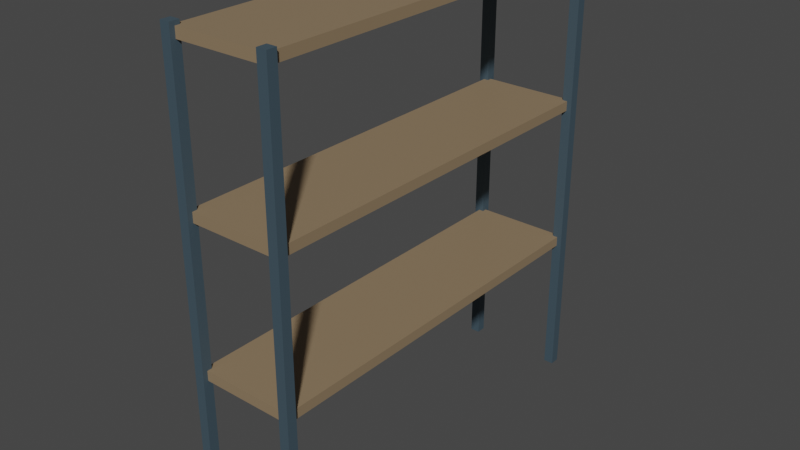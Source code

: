 # Source: Shelf.blend  (saved by Blender 3.3.6; exported with 4.5.12 LTS)
import bpy
from mathutils import Matrix  # noqa: F401  (used for matrix-valued properties, if any)

bpy.ops.wm.read_factory_settings(use_empty=True)
scene = bpy.context.scene
scene.name = 'Scene'

# ---- collections
col_collection = bpy.data.collections.new('Collection'); scene.collection.children.link(col_collection)

# ---- materials (node trees are filled in below, after node groups)
mat_rod = bpy.data.materials.new('Rod')
mat_rod.alpha_threshold = 0.0
mat_rod.use_transparent_shadow = False
mat_rod.roughness = 0.5
mat_rod.line_color = (0.0, 0.0, 0.0, 1.0)
mat_shelf = bpy.data.materials.new('Shelf')
mat_shelf.use_transparent_shadow = False

# ---- material node trees
mat_rod.use_nodes = True; mat_rod.node_tree.nodes.clear()
_N = mat_rod.node_tree.nodes; _L = mat_rod.node_tree.links
n0 = _N.new('ShaderNodeOutputMaterial'); n0.name = 'Material Output'; n0.location = (300, 300)
n1 = _N.new('ShaderNodeBsdfPrincipled'); n1.name = 'Principled BSDF'; n1.location = (10, 300)
n1.distribution = 'GGX'
n1.subsurface_method = 'RANDOM_WALK_SKIN'
n1.inputs[0].default_value = (0.05147, 0.0832, 0.1068, 1.0)
n1.inputs[3].default_value = 1.45
n1.inputs[27].default_value = (0.0, 0.0, 0.0, 1.0)
n1.inputs[28].default_value = 1.0
_L.new(n1.outputs[0], n0.inputs[0])
n0.is_active_output = True
mat_shelf.use_nodes = True; mat_shelf.node_tree.nodes.clear()
_N = mat_shelf.node_tree.nodes; _L = mat_shelf.node_tree.links
n0 = _N.new('ShaderNodeBsdfPrincipled'); n0.name = 'Principled BSDF'; n0.location = (10, 300)
n0.distribution = 'GGX'
n0.subsurface_method = 'RANDOM_WALK_SKIN'
n0.inputs[0].default_value = (0.2657, 0.1882, 0.1109, 1.0)
n0.inputs[3].default_value = 1.45
n0.inputs[27].default_value = (0.0, 0.0, 0.0, 1.0)
n0.inputs[28].default_value = 1.0
n1 = _N.new('ShaderNodeOutputMaterial'); n1.name = 'Material Output'; n1.location = (300, 300)
_L.new(n0.outputs[0], n1.inputs[0])
n1.is_active_output = True

# ---- world
world_world = bpy.data.worlds.new('World'); scene.world = world_world
world_world.use_nodes = True; world_world.node_tree.nodes.clear()
_N = world_world.node_tree.nodes; _L = world_world.node_tree.links
n0 = _N.new('ShaderNodeOutputWorld'); n0.name = 'World Output'; n0.location = (300, 300)
n1 = _N.new('ShaderNodeBackground'); n1.name = 'Background'; n1.location = (10, 300)
n1.inputs[0].default_value = (0.05088, 0.05088, 0.05088, 1.0)
_L.new(n1.outputs[0], n0.inputs[0])
n0.is_active_output = True
world_world.color = (0.05088, 0.05088, 0.05088)
world_world.use_sun_shadow = False
world_world.sun_shadow_jitter_overblur = 0.0

# ---- meshes
me_cube_002 = bpy.data.meshes.new('Cube.002')
me_cube_002.from_pydata([(-1.0, -1.0, -1.0), (-1.0, -1.0, 2.0), (-1.0, 1.0, -1.0), (-1.0, 1.0, 2.0), (1.0, -1.0, -1.0), (1.0, -1.0, 2.0), (1.0, 1.0, -1.0), (1.0, 1.0, 2.0)], [], [(0, 1, 3, 2), (2, 3, 7, 6), (6, 7, 5, 4), (4, 5, 1, 0), (2, 6, 4, 0), (7, 3, 1, 5)])
_uv = me_cube_002.uv_layers.new(name='UVMap')
_uv.uv.foreach_set('vector', [0.375, 0.0, 0.625, 0.0, 0.625, 0.25, 0.375, 0.25, 0.375, 0.25, 0.625, 0.25, 0.625, 0.5, 0.375, 0.5, 0.375, 0.5, 0.625, 0.5, 0.625, 0.75, 0.375, 0.75, 0.375, 0.75, 0.625, 0.75, 0.625, 1.0, 0.375, 1.0, 0.125, 0.5, 0.375, 0.5, 0.375, 0.75, 0.125, 0.75, 0.625, 0.5, 0.875, 0.5, 0.875, 0.75, 0.625, 0.75])
me_cube_002.materials.append(mat_rod)
me_cube_002.update()
me_cube_003 = bpy.data.meshes.new('Cube.003')
me_cube_003.from_pydata([(-1.0, -1.0, -1.0), (-1.0, -1.0, 2.0), (-1.0, 1.0, -1.0), (-1.0, 1.0, 2.0), (1.0, -1.0, -1.0), (1.0, -1.0, 2.0), (1.0, 1.0, -1.0), (1.0, 1.0, 2.0)], [], [(0, 1, 3, 2), (2, 3, 7, 6), (6, 7, 5, 4), (4, 5, 1, 0), (2, 6, 4, 0), (7, 3, 1, 5)])
_uv = me_cube_003.uv_layers.new(name='UVMap')
_uv.uv.foreach_set('vector', [0.375, 0.0, 0.625, 0.0, 0.625, 0.25, 0.375, 0.25, 0.375, 0.25, 0.625, 0.25, 0.625, 0.5, 0.375, 0.5, 0.375, 0.5, 0.625, 0.5, 0.625, 0.75, 0.375, 0.75, 0.375, 0.75, 0.625, 0.75, 0.625, 1.0, 0.375, 1.0, 0.125, 0.5, 0.375, 0.5, 0.375, 0.75, 0.125, 0.75, 0.625, 0.5, 0.875, 0.5, 0.875, 0.75, 0.625, 0.75])
me_cube_003.materials.append(mat_rod)
me_cube_003.update()
me_cube_004 = bpy.data.meshes.new('Cube.004')
me_cube_004.from_pydata([(-1.0, -1.0, -1.0), (-1.0, -1.0, 2.0), (-1.0, 1.0, -1.0), (-1.0, 1.0, 2.0), (1.0, -1.0, -1.0), (1.0, -1.0, 2.0), (1.0, 1.0, -1.0), (1.0, 1.0, 2.0)], [], [(0, 1, 3, 2), (2, 3, 7, 6), (6, 7, 5, 4), (4, 5, 1, 0), (2, 6, 4, 0), (7, 3, 1, 5)])
_uv = me_cube_004.uv_layers.new(name='UVMap')
_uv.uv.foreach_set('vector', [0.375, 0.0, 0.625, 0.0, 0.625, 0.25, 0.375, 0.25, 0.375, 0.25, 0.625, 0.25, 0.625, 0.5, 0.375, 0.5, 0.375, 0.5, 0.625, 0.5, 0.625, 0.75, 0.375, 0.75, 0.375, 0.75, 0.625, 0.75, 0.625, 1.0, 0.375, 1.0, 0.125, 0.5, 0.375, 0.5, 0.375, 0.75, 0.125, 0.75, 0.625, 0.5, 0.875, 0.5, 0.875, 0.75, 0.625, 0.75])
me_cube_004.materials.append(mat_rod)
me_cube_004.update()
me_cube_005 = bpy.data.meshes.new('Cube.005')
me_cube_005.from_pydata([(-1.0, -1.0, -1.0), (-1.0, -1.0, 2.0), (-1.0, 1.0, -1.0), (-1.0, 1.0, 2.0), (1.0, -1.0, -1.0), (1.0, -1.0, 2.0), (1.0, 1.0, -1.0), (1.0, 1.0, 2.0)], [], [(0, 1, 3, 2), (2, 3, 7, 6), (6, 7, 5, 4), (4, 5, 1, 0), (2, 6, 4, 0), (7, 3, 1, 5)])
_uv = me_cube_005.uv_layers.new(name='UVMap')
_uv.uv.foreach_set('vector', [0.375, 0.0, 0.625, 0.0, 0.625, 0.25, 0.375, 0.25, 0.375, 0.25, 0.625, 0.25, 0.625, 0.5, 0.375, 0.5, 0.375, 0.5, 0.625, 0.5, 0.625, 0.75, 0.375, 0.75, 0.375, 0.75, 0.625, 0.75, 0.625, 1.0, 0.375, 1.0, 0.125, 0.5, 0.375, 0.5, 0.375, 0.75, 0.125, 0.75, 0.625, 0.5, 0.875, 0.5, 0.875, 0.75, 0.625, 0.75])
me_cube_005.materials.append(mat_rod)
me_cube_005.update()
me_cube_006 = bpy.data.meshes.new('Cube.006')
me_cube_006.from_pydata([(5.0, -3.815e-06, 0.45), (5.0, -3.815e-06, 0.55), (5.0, 80.0, 0.45), (5.0, 80.0, 0.55), (35.0, -3.815e-06, 0.45), (35.0, -3.815e-06, 0.55), (35.0, 80.0, 0.45), (35.0, 80.0, 0.55)], [], [(0, 1, 3, 2), (2, 3, 7, 6), (6, 7, 5, 4), (4, 5, 1, 0), (2, 6, 4, 0), (7, 3, 1, 5)])
_uv = me_cube_006.uv_layers.new(name='UVMap')
_uv.uv.foreach_set('vector', [0.375, 0.0, 0.625, 0.0, 0.625, 0.25, 0.375, 0.25, 0.375, 0.25, 0.625, 0.25, 0.625, 0.5, 0.375, 0.5, 0.375, 0.5, 0.625, 0.5, 0.625, 0.75, 0.375, 0.75, 0.375, 0.75, 0.625, 0.75, 0.625, 1.0, 0.375, 1.0, 0.125, 0.5, 0.375, 0.5, 0.375, 0.75, 0.125, 0.75, 0.625, 0.5, 0.875, 0.5, 0.875, 0.75, 0.625, 0.75])
me_cube_006.materials.append(mat_shelf)
me_cube_006.update()
me_cube_007 = bpy.data.meshes.new('Cube.007')
me_cube_007.from_pydata([(5.0, -3.815e-06, 0.45), (5.0, -3.815e-06, 0.55), (5.0, 80.0, 0.45), (5.0, 80.0, 0.55), (35.0, -3.815e-06, 0.45), (35.0, -3.815e-06, 0.55), (35.0, 80.0, 0.45), (35.0, 80.0, 0.55)], [], [(0, 1, 3, 2), (2, 3, 7, 6), (6, 7, 5, 4), (4, 5, 1, 0), (2, 6, 4, 0), (7, 3, 1, 5)])
_uv = me_cube_007.uv_layers.new(name='UVMap')
_uv.uv.foreach_set('vector', [0.375, 0.0, 0.625, 0.0, 0.625, 0.25, 0.375, 0.25, 0.375, 0.25, 0.625, 0.25, 0.625, 0.5, 0.375, 0.5, 0.375, 0.5, 0.625, 0.5, 0.625, 0.75, 0.375, 0.75, 0.375, 0.75, 0.625, 0.75, 0.625, 1.0, 0.375, 1.0, 0.125, 0.5, 0.375, 0.5, 0.375, 0.75, 0.125, 0.75, 0.625, 0.5, 0.875, 0.5, 0.875, 0.75, 0.625, 0.75])
me_cube_007.materials.append(mat_shelf)
me_cube_007.update()
me_cube_008 = bpy.data.meshes.new('Cube.008')
me_cube_008.from_pydata([(5.0, -3.815e-06, 0.45), (5.0, -3.815e-06, 0.55), (5.0, 80.0, 0.45), (5.0, 80.0, 0.55), (35.0, -3.815e-06, 0.45), (35.0, -3.815e-06, 0.55), (35.0, 80.0, 0.45), (35.0, 80.0, 0.55)], [], [(0, 1, 3, 2), (2, 3, 7, 6), (6, 7, 5, 4), (4, 5, 1, 0), (2, 6, 4, 0), (7, 3, 1, 5)])
_uv = me_cube_008.uv_layers.new(name='UVMap')
_uv.uv.foreach_set('vector', [0.375, 0.0, 0.625, 0.0, 0.625, 0.25, 0.375, 0.25, 0.375, 0.25, 0.625, 0.25, 0.625, 0.5, 0.375, 0.5, 0.375, 0.5, 0.625, 0.5, 0.625, 0.75, 0.375, 0.75, 0.375, 0.75, 0.625, 0.75, 0.625, 1.0, 0.375, 1.0, 0.125, 0.5, 0.375, 0.5, 0.375, 0.75, 0.125, 0.75, 0.625, 0.5, 0.875, 0.5, 0.875, 0.75, 0.625, 0.75])
me_cube_008.materials.append(mat_shelf)
me_cube_008.update()

# ---- objects
ob_cube_001 = bpy.data.objects.new('Cube.001', me_cube_002)
ob_cube_002 = bpy.data.objects.new('Cube.002', me_cube_003)
ob_cube_003 = bpy.data.objects.new('Cube.003', me_cube_004)
ob_cube_004 = bpy.data.objects.new('Cube.004', me_cube_005)
ob_cube_005 = bpy.data.objects.new('Cube.005', me_cube_006)
ob_cube_006 = bpy.data.objects.new('Cube.006', me_cube_007)
ob_cube_007 = bpy.data.objects.new('Cube.007', me_cube_008)

# ---- transforms, parenting, visibility, modifiers, constraints
ob_cube_001.location = (0.5, 2.0, 1.53)
ob_cube_001.scale = (0.05, 0.05, 1.53)
ob_cube_002.location = (-0.5, 2.0, 1.53)
ob_cube_002.scale = (0.05, 0.05, 1.53)
ob_cube_003.location = (0.5, -2.0, 1.53)
ob_cube_003.scale = (0.05, 0.05, 1.53)
ob_cube_004.location = (-0.5, -2.0, 1.53)
ob_cube_004.scale = (0.05, 0.05, 1.53)
ob_cube_005.location = (0.666, -2.0, 1.0)
ob_cube_005.scale = (-0.0333, 0.05, 1.0)
ob_cube_006.location = (0.666, -2.0, 2.5)
ob_cube_006.scale = (-0.0333, 0.05, 1.0)
ob_cube_007.location = (0.666, -2.0, 4.0)
ob_cube_007.scale = (-0.0333, 0.05, 1.0)

# ---- collection membership
col_collection.objects.link(ob_cube_001)
col_collection.objects.link(ob_cube_002)
col_collection.objects.link(ob_cube_003)
col_collection.objects.link(ob_cube_004)
col_collection.objects.link(ob_cube_005)
col_collection.objects.link(ob_cube_006)
col_collection.objects.link(ob_cube_007)

# ---- scene / render settings (as saved in the file)
scene.frame_start = 1; scene.frame_end = 250; scene.frame_set(1)
scene.render.engine = 'BLENDER_EEVEE_NEXT'
scene.cycles.sampling_pattern = 'TABULATED_SOBOL'
scene.cycles.use_light_tree = False
scene.view_settings.view_transform = 'Filmic'
bpy.context.view_layer.update()

# ---- added for rendering (the .blend has no active camera and no usable light): camera, sun
cam_auto = bpy.data.cameras.new('AutoCamera')
cam_auto.lens = 50.0
cam_auto.sensor_width = 36.0
cam_auto.clip_end = 1000.0
ob_auto_camera = bpy.data.objects.new('AutoCamera', cam_auto)
scene.collection.objects.link(ob_auto_camera)
ob_auto_camera.location = (5.78455, -6.94146, 6.92264)
ob_auto_camera.rotation_euler = (1.09748, -7.21219e-08, 0.694738)
scene.camera = ob_auto_camera
light_auto_sun = bpy.data.lights.new('AutoSun', 'SUN')
light_auto_sun.energy = 3.0
light_auto_sun.angle = 0.0523599
ob_auto_sun = bpy.data.objects.new('AutoSun', light_auto_sun)
scene.collection.objects.link(ob_auto_sun)
ob_auto_sun.rotation_euler = (0.872665, 0.174533, 0.523599)
bpy.context.view_layer.update()
